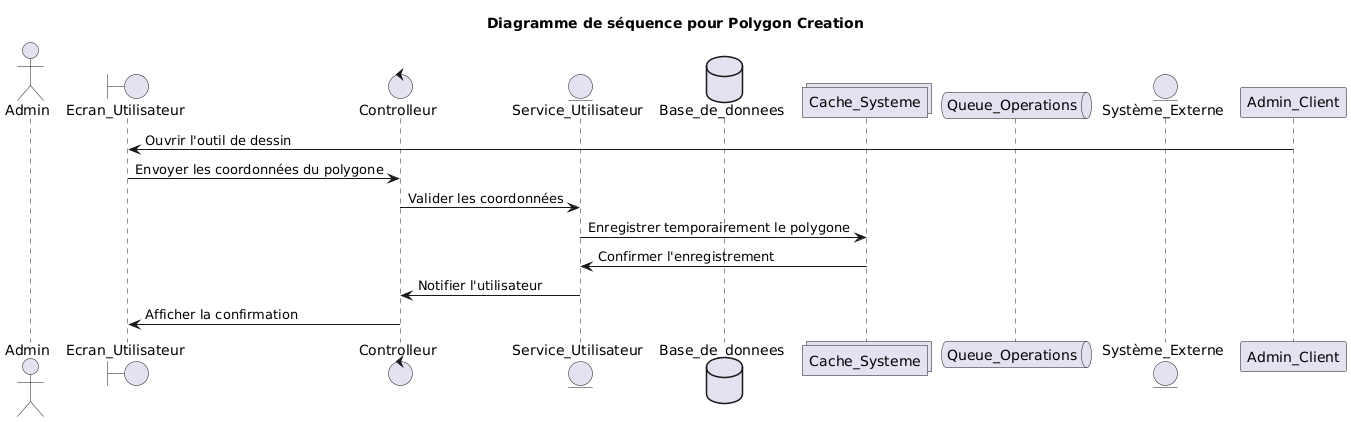

The diagram above was rendered by PlantUML. Its source (embedded in the PNG):
@startuml
title Diagramme de séquence pour Polygon Creation
actor Admin
boundary Ecran_Utilisateur
control Controlleur
entity Service_Utilisateur
database Base_de_donnees
collections Cache_Systeme
queue Queue_Operations
entity Système_Externe
Admin_Client -> Ecran_Utilisateur: Ouvrir l'outil de dessin
Ecran_Utilisateur -> Controlleur: Envoyer les coordonnées du polygone
Controlleur -> Service_Utilisateur: Valider les coordonnées
Service_Utilisateur -> Cache_Systeme: Enregistrer temporairement le polygone
Cache_Systeme -> Service_Utilisateur: Confirmer l'enregistrement
Service_Utilisateur -> Controlleur: Notifier l'utilisateur
Controlleur -> Ecran_Utilisateur: Afficher la confirmation
@enduml